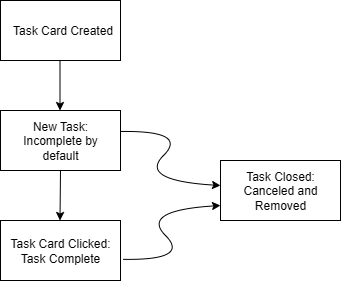

The diagram above was exported from draw.io. Its source (the exported page's mxGraphModel, read from the mxfile embedded in the PNG):
<mxGraphModel dx="1042" dy="527" grid="1" gridSize="10" guides="1" tooltips="1" connect="1" arrows="1" fold="1" page="1" pageScale="1" pageWidth="850" pageHeight="1100" math="0" shadow="0">
  <root>
    <mxCell id="0" />
    <mxCell id="1" parent="0" />
    <mxCell id="tcAarURa9zjDf0ToNII9-32" value="" style="rounded=0;whiteSpace=wrap;html=1;" parent="1" vertex="1">
      <mxGeometry x="340" y="170" width="120" height="60" as="geometry" />
    </mxCell>
    <mxCell id="tcAarURa9zjDf0ToNII9-33" value="" style="rounded=0;whiteSpace=wrap;html=1;" parent="1" vertex="1">
      <mxGeometry x="340" y="280" width="120" height="60" as="geometry" />
    </mxCell>
    <mxCell id="tcAarURa9zjDf0ToNII9-34" value="" style="rounded=0;whiteSpace=wrap;html=1;" parent="1" vertex="1">
      <mxGeometry x="340" y="390" width="120" height="60" as="geometry" />
    </mxCell>
    <mxCell id="tcAarURa9zjDf0ToNII9-35" value="" style="rounded=0;whiteSpace=wrap;html=1;" parent="1" vertex="1">
      <mxGeometry x="560" y="330" width="120" height="60" as="geometry" />
    </mxCell>
    <mxCell id="tcAarURa9zjDf0ToNII9-36" value="Task Card Created" style="text;strokeColor=none;align=center;fillColor=none;html=1;verticalAlign=middle;whiteSpace=wrap;rounded=0;" parent="1" vertex="1">
      <mxGeometry x="345" y="170" width="115" height="60" as="geometry" />
    </mxCell>
    <mxCell id="tcAarURa9zjDf0ToNII9-37" value="New Task: Incomplete by default" style="text;strokeColor=none;align=center;fillColor=none;html=1;verticalAlign=middle;whiteSpace=wrap;rounded=0;" parent="1" vertex="1">
      <mxGeometry x="351.25" y="285" width="97.5" height="50" as="geometry" />
    </mxCell>
    <mxCell id="tcAarURa9zjDf0ToNII9-38" value="Task Card Clicked: Task Complete" style="text;strokeColor=none;align=center;fillColor=none;html=1;verticalAlign=middle;whiteSpace=wrap;rounded=0;" parent="1" vertex="1">
      <mxGeometry x="345" y="387.5" width="110" height="65" as="geometry" />
    </mxCell>
    <mxCell id="tcAarURa9zjDf0ToNII9-39" value="Task Closed: Canceled and Removed" style="text;strokeColor=none;align=center;fillColor=none;html=1;verticalAlign=middle;whiteSpace=wrap;rounded=0;" parent="1" vertex="1">
      <mxGeometry x="565" y="330" width="110" height="60" as="geometry" />
    </mxCell>
    <mxCell id="tcAarURa9zjDf0ToNII9-41" value="" style="endArrow=classic;html=1;rounded=0;" parent="1" edge="1">
      <mxGeometry width="50" height="50" relative="1" as="geometry">
        <mxPoint x="399.5" y="230" as="sourcePoint" />
        <mxPoint x="399.5" y="280" as="targetPoint" />
      </mxGeometry>
    </mxCell>
    <mxCell id="tcAarURa9zjDf0ToNII9-42" value="" style="endArrow=classic;html=1;rounded=0;exitX=0.5;exitY=1;exitDx=0;exitDy=0;" parent="1" source="tcAarURa9zjDf0ToNII9-33" edge="1">
      <mxGeometry width="50" height="50" relative="1" as="geometry">
        <mxPoint x="400" y="350" as="sourcePoint" />
        <mxPoint x="399.5" y="390" as="targetPoint" />
      </mxGeometry>
    </mxCell>
    <mxCell id="tcAarURa9zjDf0ToNII9-43" value="" style="curved=1;endArrow=classic;html=1;rounded=0;exitX=1.017;exitY=0.647;exitDx=0;exitDy=0;exitPerimeter=0;entryX=0;entryY=0.75;entryDx=0;entryDy=0;" parent="1" source="tcAarURa9zjDf0ToNII9-34" target="tcAarURa9zjDf0ToNII9-35" edge="1">
      <mxGeometry width="50" height="50" relative="1" as="geometry">
        <mxPoint x="470" y="430" as="sourcePoint" />
        <mxPoint x="530" y="380" as="targetPoint" />
        <Array as="points">
          <mxPoint x="530" y="430" />
          <mxPoint x="480" y="380" />
        </Array>
      </mxGeometry>
    </mxCell>
    <mxCell id="tcAarURa9zjDf0ToNII9-44" value="" style="curved=1;endArrow=classic;html=1;rounded=0;exitX=1.017;exitY=0.647;exitDx=0;exitDy=0;exitPerimeter=0;" parent="1" edge="1">
      <mxGeometry width="50" height="50" relative="1" as="geometry">
        <mxPoint x="460" y="301" as="sourcePoint" />
        <mxPoint x="560" y="355" as="targetPoint" />
        <Array as="points">
          <mxPoint x="528" y="300" />
          <mxPoint x="478" y="350" />
        </Array>
      </mxGeometry>
    </mxCell>
  </root>
</mxGraphModel>